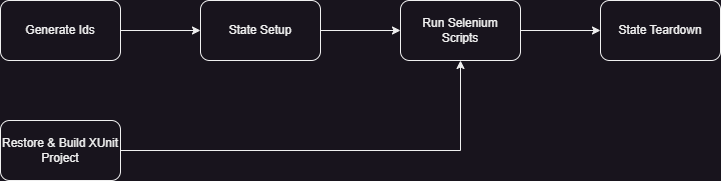

The diagram above was exported from draw.io. Its source (the exported page's mxGraphModel, read from the mxfile embedded in the PNG):
<mxGraphModel dx="2058" dy="1180" grid="1" gridSize="10" guides="1" tooltips="1" connect="1" arrows="1" fold="1" page="1" pageScale="1" pageWidth="850" pageHeight="1100" math="0" shadow="0">
  <root>
    <mxCell id="0" />
    <mxCell id="1" parent="0" />
    <mxCell id="VB43u5993AOcRyc0JKnX-6" style="edgeStyle=orthogonalEdgeStyle;rounded=0;orthogonalLoop=1;jettySize=auto;html=1;" edge="1" parent="1" source="VB43u5993AOcRyc0JKnX-1" target="VB43u5993AOcRyc0JKnX-3">
      <mxGeometry relative="1" as="geometry" />
    </mxCell>
    <mxCell id="VB43u5993AOcRyc0JKnX-1" value="Generate Ids" style="rounded=1;whiteSpace=wrap;html=1;" vertex="1" parent="1">
      <mxGeometry x="40" y="280" width="120" height="60" as="geometry" />
    </mxCell>
    <mxCell id="VB43u5993AOcRyc0JKnX-9" style="edgeStyle=orthogonalEdgeStyle;rounded=0;orthogonalLoop=1;jettySize=auto;html=1;" edge="1" parent="1" source="VB43u5993AOcRyc0JKnX-2" target="VB43u5993AOcRyc0JKnX-4">
      <mxGeometry relative="1" as="geometry" />
    </mxCell>
    <mxCell id="VB43u5993AOcRyc0JKnX-2" value="Restore &amp;amp; Build XUnit Project" style="rounded=1;whiteSpace=wrap;html=1;" vertex="1" parent="1">
      <mxGeometry x="40" y="400" width="120" height="60" as="geometry" />
    </mxCell>
    <mxCell id="VB43u5993AOcRyc0JKnX-7" style="edgeStyle=orthogonalEdgeStyle;rounded=0;orthogonalLoop=1;jettySize=auto;html=1;" edge="1" parent="1" source="VB43u5993AOcRyc0JKnX-3" target="VB43u5993AOcRyc0JKnX-4">
      <mxGeometry relative="1" as="geometry" />
    </mxCell>
    <mxCell id="VB43u5993AOcRyc0JKnX-3" value="State Setup" style="rounded=1;whiteSpace=wrap;html=1;" vertex="1" parent="1">
      <mxGeometry x="240" y="280" width="120" height="60" as="geometry" />
    </mxCell>
    <mxCell id="VB43u5993AOcRyc0JKnX-8" style="edgeStyle=orthogonalEdgeStyle;rounded=0;orthogonalLoop=1;jettySize=auto;html=1;" edge="1" parent="1" source="VB43u5993AOcRyc0JKnX-4" target="VB43u5993AOcRyc0JKnX-5">
      <mxGeometry relative="1" as="geometry" />
    </mxCell>
    <mxCell id="VB43u5993AOcRyc0JKnX-4" value="Run Selenium Scripts&lt;span style=&quot;white-space: pre;&quot;&gt;&#09;&lt;/span&gt;" style="rounded=1;whiteSpace=wrap;html=1;" vertex="1" parent="1">
      <mxGeometry x="440" y="280" width="120" height="60" as="geometry" />
    </mxCell>
    <mxCell id="VB43u5993AOcRyc0JKnX-5" value="State Teardown" style="rounded=1;whiteSpace=wrap;html=1;" vertex="1" parent="1">
      <mxGeometry x="640" y="280" width="120" height="60" as="geometry" />
    </mxCell>
  </root>
</mxGraphModel>